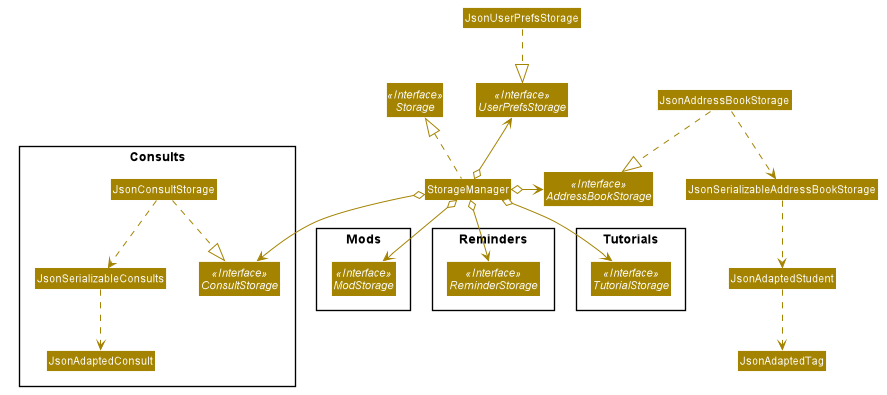

The diagram above was rendered by PlantUML. Its source (embedded in the PNG):
@startuml









skinparam BackgroundColor #FFFFFFF

skinparam Shadowing false

skinparam Class {
    FontColor #FFFFFF
    BorderThickness 1
    BorderColor #FFFFFF
    StereotypeFontColor #FFFFFF
    FontName Arial
}

skinparam Actor {
    BorderColor #000000
    Color #000000
    FontName Arial
}

skinparam Sequence {
    MessageAlign center
    BoxFontSize 15
    BoxPadding 0
    BoxFontColor #FFFFFF
    FontName Arial
}

skinparam Participant {
    FontColor #FFFFFFF
    Padding 20
}

skinparam MinClassWidth 50
skinparam ParticipantPadding 10
skinparam Shadowing false
skinparam DefaultTextAlignment center
skinparam packageStyle Rectangle

hide footbox
hide members
hide circle
skinparam arrowThickness 1.1
skinparam arrowColor #A38300
skinparam classBackgroundColor #A38300

Interface Storage <<Interface>>
Interface UserPrefsStorage <<Interface>>
Interface AddressBookStorage <<Interface>>

Class StorageManager
Class JsonUserPrefsStorage
Class JsonAddressBookStorage

Package Consults {
Interface ConsultStorage <<Interface>>
Class JsonAdaptedConsult
Class JsonConsultStorage
Class JsonSerializableConsults
}

Package Mods {
Interface ModStorage <<Interface>>
}

Package Reminders {
Interface ReminderStorage <<Interface>>
}

Package Tutorials {
Interface TutorialStorage <<Interface>>
}

StorageManager .up.|> Storage
StorageManager o-up-> UserPrefsStorage
StorageManager o-right-> AddressBookStorage
StorageManager o--> ConsultStorage
StorageManager o--> ModStorage
StorageManager o--> ReminderStorage
StorageManager o--> TutorialStorage

JsonUserPrefsStorage ..|> UserPrefsStorage

JsonAddressBookStorage ..|> AddressBookStorage
JsonAddressBookStorage ..> JsonSerializableAddressBookStorage
JsonSerializableAddressBookStorage ..> JsonAdaptedStudent
JsonAdaptedStudent ..> JsonAdaptedTag

JsonConsultStorage ..|> ConsultStorage
JsonConsultStorage ..> JsonSerializableConsults
JsonSerializableConsults ..> JsonAdaptedConsult

@enduml